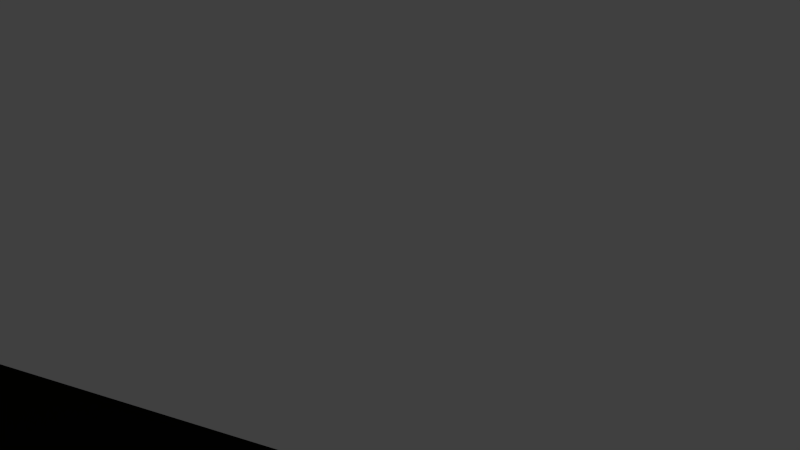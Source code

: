 # Source: player_ship002_scaled.blend  (saved by Blender 2.62.1; exported with 4.5.12 LTS)
import bpy
from mathutils import Matrix  # noqa: F401  (used for matrix-valued properties, if any)

bpy.ops.wm.read_factory_settings(use_empty=True)
scene = bpy.context.scene
scene.name = 'Scene'

# ---- collections
col_collection_1 = bpy.data.collections.new('Collection 1'); scene.collection.children.link(col_collection_1)
col_collection_3 = bpy.data.collections.new('Collection 3'); scene.collection.children.link(col_collection_3)

# ---- materials (node trees are filled in below, after node groups)
mat_material = bpy.data.materials.new('Material')
mat_material.alpha_threshold = 0.0
mat_material.use_transparent_shadow = False
mat_material.diffuse_color = (0.6038, 0.6033, 0.492, 1.0)
mat_material.roughness = 0.5
mat_material.line_color = (0.0, 0.0, 0.0, 1.0)
mat_window = bpy.data.materials.new('window')
mat_window.alpha_threshold = 0.0
mat_window.use_transparent_shadow = False
mat_window.diffuse_color = (0.9733, 1.0, 0.9467, 1.0)
mat_window.roughness = 0.5
mat_window.line_color = (0.0, 0.0, 0.0, 0.7)

# ---- material node trees

# ---- world
world_world = bpy.data.worlds.new('World'); scene.world = world_world
world_world.color = (0.05088, 0.05088, 0.05088)
world_world.use_sun_shadow = False
world_world.sun_shadow_jitter_overblur = 0.0
world_world.cycles.sampling_method = 'MANUAL'
world_world.cycles.sample_map_resolution = 256

# ---- cameras
cam_camera = bpy.data.cameras.new('Camera')
cam_camera.clip_end = 100.0
cam_camera.lens = 35.0
cam_camera.sensor_width = 32.0
cam_camera.sensor_height = 18.0
cam_camera.ortho_scale = 7.314
cam_camera.dof.focus_distance = 0.0
cam_camera.dof.aperture_fstop = 128.0

# ---- lights
light_ambient = bpy.data.lights.new('Ambient', 'SUN')
light_ambient.color = (0.4863, 0.4863, 0.4863)
light_ambient.transmission_factor = 0.0
light_ambient.angle = 1.571
light_ambient.energy = 1.0
light_ambient.shadow_buffer_clip_start = 0.5
light_ambient.shadow_soft_size = 1.0
light_ambient.shadow_cascade_max_distance = 1000.0
light_ambient.cycles.use_multiple_importance_sampling = False
light_lamp = bpy.data.lights.new('Lamp', 'POINT')
light_lamp.transmission_factor = 0.0
light_lamp.cutoff_distance = 30.0
light_lamp.energy = 100.0
light_lamp.shadow_buffer_clip_start = 1.001
light_lamp.shadow_soft_size = 1.0
light_lamp.shadow_maximum_resolution = 0.006
light_lamp.use_absolute_resolution = True
light_lamp.cycles.use_multiple_importance_sampling = False

# ---- meshes
me_ship = bpy.data.meshes.new('ship')
me_ship.from_pydata([(0.8979, -0.6897, 0.0), (-1.0, -1.0, 0.0), (0.8488, -5.662e-07, 0.442), (5.96e-08, 1.192e-07, -0.3849), (-1.192e-07, -1.937e-07, 0.5647), (-1.0, 2.235e-07, 0.0), (-1.0, -1.0, -0.1445), (-1.0, -1.0, 0.1445), (0.8488, -0.3043, 0.442), (0.0, -0.3428, -0.3849), (0.3029, 4.47e-08, -0.3849), (-0.5, 1.937e-07, -0.3849), (-0.5, -7.451e-09, 0.3636), (0.5, -3.8e-07, 0.5647), (-3.129e-07, -0.3043, 0.5647), (0.5, -1.0, 0.0), (-1.0, 2.012e-07, 0.3636), (-1.0, -0.5, 0.0), (-1.0, 2.459e-07, -0.2759), (0.3029, -0.3428, -0.3849), (-0.5, -0.3428, -0.3849), (-0.5, -0.3043, 0.3636), (0.5, -0.3043, 0.5647), (-0.12, -1.0, 0.1445), (-0.12, -1.0, -0.1445), (-0.5, -1.0, 0.1445), (-0.5, -1.0, -0.1445), (-1.0, -0.3043, 0.3636), (-1.0, -0.343, -0.2759), (1.0, -0.3157, -0.2344), (1.0, -0.3637, 0.3817), (1.0, -0.4449, 0.0), (1.0, -1.639e-07, -0.2344), (1.0, -4.321e-07, 0.3817), (4.362, -1.401e-06, 1.391e-07), (3.961, -1.451e-06, 0.0721), (3.961, -1.351e-06, -0.07207), (3.961, -0.1386, 1.391e-07), (3.961, -0.06514, 0.0721), (3.961, -0.06846, -0.07207), (-0.9603, -2.9, -0.017), (-0.9603, -2.9, 0.017), (-1.0, -2.9, 0.017), (-1.0, -2.9, -0.017), (-0.852, -2.9, 0.0), (-1.0, -2.9, 0.0), (0.7644, -0.7781, 0.111), (0.5461, -0.5875, 0.2992), (0.8695, -0.6432, 0.1823), (1.012, -0.6477, 0.1501), (1.012, -0.7038, 0.1071), (1.012, -0.6198, 0.04489), (1.012, -0.6671, 0.04489), (1.403, -0.591, 0.04489), (1.403, -0.5437, 0.04489), (1.403, -0.6277, 0.1071), (1.403, -0.5716, 0.1501), (1.213, -0.6644, 0.07412), (1.213, -0.647, 0.07842), (1.213, -0.6842, 0.1023), (1.213, -0.656, 0.1198), (1.213, -0.6544, 0.07515), (1.213, -0.6403, 0.09725), (1.213, -0.6784, 0.08244), (1.213, -0.6711, 0.1175), (1.213, -0.6503, 0.0767), (1.213, -0.6592, 0.07418), (1.213, -0.6483, 0.1145), (1.213, -0.6439, 0.08361), (1.213, -0.6838, 0.09332), (1.213, -0.6702, 0.07631), (1.213, -0.662, 0.1199), (1.213, -0.68, 0.1103), (1.213, -0.6522, 0.07588), (1.213, -0.6486, 0.07756), (1.213, -0.6567, 0.07457), (1.213, -0.6618, 0.07403), (1.213, -0.6529, 0.118), (1.213, -0.6429, 0.1075), (1.213, -0.6457, 0.08052), (1.213, -0.6416, 0.08873), (1.213, -0.6818, 0.08764), (1.213, -0.6844, 0.09835), (1.213, -0.6742, 0.07865), (1.213, -0.667, 0.07495), (1.213, -0.6587, 0.1199), (1.213, -0.6662, 0.1192), (1.213, -0.676, 0.1144), (1.213, -0.6826, 0.1061), (-1.0, 2.123e-07, 0.1818), (-1.0, 2.347e-07, -0.138), (-1.0, -0.4021, 0.1818), (-1.0, -0.1521, 0.3636), (-1.0, -0.4215, -0.138), (-1.0, -0.1715, -0.2759), (-1.0, -0.2011, 0.1818), (-1.0, -0.2107, -0.138), (-1.0, 2.179e-07, 0.0909), (-1.0, 2.068e-07, 0.2727), (-1.0, -0.09589, -0.002684), (-1.0, -0.4071, -0.002684), (-1.0, 2.291e-07, -0.06898), (-1.0, 2.403e-07, -0.2069), (-1.0, -0.4511, 0.0909), (-1.0, -0.3532, 0.2727), (-1.0, -0.07607, 0.3636), (-1.0, -0.2282, 0.3636), (-1.0, -0.4607, -0.06898), (-1.0, -0.3822, -0.2069), (-1.0, -0.08575, -0.2759), (-1.0, -0.2572, -0.2759), (-1.0, -0.1766, 0.2727), (-1.0, -0.3016, 0.1818), (-1.0, -0.221, 0.1105), (-1.0, -0.1005, 0.1818), (-1.0, -0.2271, -0.08855), (-1.0, -0.3161, -0.138), (-1.0, -0.1911, -0.2069), (-1.0, -0.1054, -0.138), (-1.0, -0.2649, 0.2727), (-1.0, -0.3614, 0.1105), (-1.0, -0.0883, 0.2727), (-1.0, -0.08066, 0.1105), (-1.0, -0.3705, -0.08855), (-1.0, -0.2867, -0.2069), (-1.0, -0.08368, -0.08855), (-1.0, -0.09556, -0.2069), (-1.068, -0.08368, -0.08855), (-1.068, -0.3705, -0.08855), (-1.068, -0.08066, 0.1105), (-1.068, -0.3614, 0.1105), (-1.068, -0.2271, -0.08855), (-1.068, -0.221, 0.1105), (-1.068, -0.4071, -0.002684), (-1.068, -0.09589, -0.002684), (-1.068, -0.1352, 0.0009432), (-1.068, -0.3637, 0.0009432), (-1.068, -0.2271, 0.08402), (-1.068, -0.2315, -0.0621), (-1.068, -0.3302, 0.08402), (-1.068, -0.1241, 0.08402), (-1.068, -0.3368, -0.0621), (-1.068, -0.1263, -0.0621), (-1.025, -0.1263, -0.0621), (-1.025, -0.3368, -0.0621), (-1.025, -0.1241, 0.08402), (-1.025, -0.3302, 0.08402), (-1.025, -0.2315, -0.0621), (-1.025, -0.2271, 0.08402), (-1.025, -0.3637, 0.0009432), (-1.025, -0.1352, 0.0009432), (-1.025, -0.2495, 0.0009432), (3.964, -0.03403, 0.07424), (3.968, -0.1109, 0.03606), (3.967, -0.1109, -0.03904), (3.963, -0.03538, -0.07429), (3.966, -1.426e-06, 0.04077), (3.966, -1.376e-06, -0.04101), (3.97, -0.08331, -0.001752), (3.975, -0.06196, 0.03906), (3.974, -0.06195, -0.04184), (3.963, -0.017, 0.0735), (3.963, -0.04982, 0.07432), (3.967, -0.1275, 0.01848), (3.967, -0.08958, 0.05628), (3.967, -0.1278, -0.02001), (3.966, -0.09109, -0.05765), (3.962, -0.01767, -0.07351), (3.963, -0.05218, -0.0744), (4.365, 2.573e-05, 0.02041), (3.966, 0.0004085, 0.05857), (4.364, 2.828e-06, -0.02052), (3.966, 0.0003781, -0.05877), (4.368, -0.04176, -0.0008924), (3.97, -0.1159, -0.0008107), (3.972, -0.04794, 0.05894), (3.972, -0.03102, 0.04006), (3.973, -0.07263, 0.01879), (3.974, -0.0881, 0.03904), (3.973, -0.07262, -0.02192), (3.971, -0.031, -0.04156), (3.971, -0.04861, -0.06032), (3.973, -0.08814, -0.04201), (3.97, -0.02376, 0.059), (4.371, -0.03635, 0.01966), (3.972, -0.06976, 0.05894), (3.974, -0.1031, 0.01946), (4.371, -0.03636, -0.02129), (3.969, -0.02411, -0.05978), (3.974, -0.1032, -0.02177), (3.971, -0.0709, -0.06039), (0.8526, -0.1558, 0.4535), (0.6768, -4.748e-07, 0.5144), (0.2492, -2.867e-07, 0.5909), (-0.001581, -0.1547, 0.5749), (0.2507, -0.311, 0.5873), (0.5025, -0.1566, 0.5778), (0.6755, -0.3065, 0.5097), (1.008, -0.1961, 0.4037), (0.9254, -0.3357, 0.4104), (0.9238, -1.502e-06, 0.4052), (0.2507, -0.1593, 0.6015), (0.6793, -0.1577, 0.5246), (0.9304, -0.176, 0.4245), (0.7746, -0.478, 0.3443), (0.7024, -0.4512, 0.3904), (0.822, -0.7154, 0.1491), (0.7348, -0.6321, 0.2479), (0.6683, -0.7004, 0.2112), (0.8514, -0.07787, 0.4495), (0.853, -0.2318, 0.4544), (0.7634, 0.0001356, 0.4799), (0.5894, 0.0002955, 0.5434), (0.1233, 0.0006101, 0.5866), (0.3752, 0.0005228, 0.5849), (-0.00118, -0.07735, 0.5713), (-0.002021, -0.2307, 0.5754), (0.1246, -0.31, 0.5833), (0.3761, -0.31, 0.5823), (0.5016, -0.07834, 0.5732), (0.5028, -0.2327, 0.5786), (0.7619, -0.3051, 0.4749), (0.5885, -0.3066, 0.5401), (1.008, -0.2863, 0.4042), (1.005, -0.09814, 0.3965), (0.887, -0.3199, 0.4261), (0.9632, -0.3507, 0.3937), (0.8863, -2.062e-05, 0.4235), (0.9614, -0.0002173, 0.3877), (0.1232, -0.157, 0.5971), (0.2499, -0.07965, 0.598), (0.3773, -0.158, 0.5968), (0.2507, -0.2369, 0.6013), (0.5918, -0.1572, 0.555), (0.6787, -0.07884, 0.5214), (0.7664, -0.1567, 0.4903), (0.6801, -0.2347, 0.5247), (0.8915, -0.1659, 0.4389), (0.9281, -0.08801, 0.4173), (0.969, -0.1861, 0.4086), (0.9304, -0.2581, 0.4253), (0.6155, -0.4524, 0.4216), (0.7389, -0.4651, 0.3707), (0.7547, -0.555, 0.2961), (0.1231, -0.07822, 0.5936), (0.3764, -0.07876, 0.5928), (0.1234, -0.2351, 0.5967), (0.3775, -0.2361, 0.5969), (0.5911, -0.07846, 0.5511), (0.7656, -0.0783, 0.4869), (0.5923, -0.2344, 0.5551), (0.7666, -0.2333, 0.4897), (0.8897, -0.08294, 0.4333), (0.9661, -0.09316, 0.4013), (0.8916, -0.245, 0.4397), (0.9693, -0.2723, 0.4109)], [], [(10, 19, 9, 3), (9, 26, 20), (3, 9, 20, 11), (20, 26, 6, 28), (10, 32, 29, 19), (0, 15, 29, 31), (19, 29, 15), (19, 15, 24), (19, 24, 9), (23, 14, 21, 25), (25, 21, 27, 7), (9, 24, 26), (6, 26, 40, 43), (26, 24, 40), (25, 7, 42, 41), (23, 25, 41), (24, 15, 44, 40), (15, 23, 41, 44), (7, 1, 45, 42), (1, 6, 43, 45), (44, 41, 42, 45), (40, 44, 45, 43), (46, 23, 15), (0, 46, 15), (46, 0, 52, 50), (51, 52, 53, 54), (49, 51, 54, 56), (52, 50, 55, 53), (50, 49, 56, 55), (56, 54, 53, 55), (61, 52, 51), (62, 51, 49), (63, 50, 52), (64, 49, 50), (58, 74, 51), (74, 65, 51), (65, 73, 51), (73, 61, 51), (61, 75, 52), (75, 66, 52), (66, 76, 52), (76, 57, 52), (60, 77, 49), (77, 67, 49), (67, 78, 49), (78, 62, 49), (62, 80, 51), (80, 68, 51), (68, 79, 51), (79, 58, 51), (57, 84, 52), (84, 70, 52), (70, 83, 52), (83, 63, 52), (63, 81, 50), (81, 69, 50), (69, 82, 50), (82, 59, 50), (59, 88, 50), (88, 72, 50), (72, 87, 50), (87, 64, 50), (64, 86, 49), (86, 71, 49), (71, 85, 49), (85, 60, 49), (94, 11, 20), (92, 21, 12), (91, 1, 7), (93, 6, 1), (28, 110, 20), (110, 94, 20), (94, 109, 11), (109, 18, 11), (16, 105, 12), (105, 92, 12), (92, 106, 21), (106, 27, 21), (27, 104, 7), (104, 91, 7), (91, 103, 1), (103, 17, 1), (104, 27, 106, 119), (91, 104, 119, 112), (119, 106, 92, 111), (112, 119, 111, 95), (103, 91, 112, 120), (17, 103, 120, 100), (120, 112, 95, 113), (111, 92, 105, 121), (95, 111, 121, 114), (121, 105, 16, 98), (114, 121, 98, 89), (113, 95, 114, 122), (122, 114, 89, 97), (99, 122, 97, 5), (17, 107, 1), (107, 93, 1), (93, 108, 6), (108, 28, 6), (107, 17, 100, 123), (93, 107, 123, 116), (116, 123, 115, 96), (108, 93, 116, 124), (28, 108, 124, 110), (124, 116, 96, 117), (110, 124, 117, 94), (96, 115, 125, 118), (125, 99, 5, 101), (118, 125, 101, 90), (117, 96, 118, 126), (94, 117, 126, 109), (126, 118, 90, 102), (109, 126, 102, 18), (125, 115, 131, 127), (99, 125, 127, 134), (115, 123, 128, 131), (123, 100, 133, 128), (122, 99, 134, 129), (113, 122, 129, 132), (120, 113, 132, 130), (100, 120, 130, 133), (133, 130, 139, 136), (130, 132, 137, 139), (132, 129, 140, 137), (129, 134, 135, 140), (128, 133, 136, 141), (131, 128, 141, 138), (134, 127, 142, 135), (127, 131, 138, 142), (142, 138, 147, 143), (135, 142, 143, 150), (138, 141, 144, 147), (141, 136, 149, 144), (140, 135, 150, 145), (137, 140, 145, 148), (139, 137, 148, 146), (136, 139, 146, 149), (149, 146, 148, 151), (151, 148, 145, 150), (144, 149, 151, 147), (147, 151, 150, 143), (154, 31, 29), (155, 29, 32), (153, 30, 31), (38, 162, 30), (162, 152, 30), (152, 161, 33), (161, 35, 33), (39, 166, 29), (166, 154, 29), (154, 165, 31), (165, 37, 31), (36, 167, 32), (167, 155, 32), (155, 168, 29), (168, 39, 29), (170, 35, 161, 183), (156, 170, 183, 176), (183, 161, 152, 175), (176, 183, 175, 159), (169, 156, 176, 184), (34, 169, 184, 173), (184, 176, 159, 177), (173, 184, 177, 158), (175, 152, 162, 185), (159, 175, 185, 178), (185, 162, 38, 164), (178, 185, 164, 153), (177, 159, 178, 186), (158, 177, 186, 174), (186, 178, 153, 163), (174, 186, 163, 37), (171, 34, 173, 187), (157, 171, 187, 180), (187, 173, 158, 179), (180, 187, 179, 160), (172, 157, 180, 188), (36, 172, 188, 167), (188, 180, 160, 181), (167, 188, 181, 155), (179, 158, 174, 189), (160, 179, 189, 182), (189, 174, 37, 165), (182, 189, 165, 154), (181, 160, 182, 190), (155, 181, 190, 168), (190, 182, 154, 166), (168, 190, 166, 39), (37, 163, 31), (163, 153, 31), (153, 164, 30), (164, 38, 30), (194, 12, 21), (207, 47, 208), (208, 206, 207), (48, 207, 206), (206, 208, 46), (47, 207, 243, 204), (30, 204, 243, 31), (31, 243, 207, 48), (206, 0, 31), (48, 206, 31), (46, 0, 206), (46, 208, 23), (208, 47, 23), (206, 49, 50), (46, 206, 50), (206, 48, 49), (14, 216, 21), (216, 194, 21), (194, 215, 12), (215, 4, 12), (213, 4, 215, 244), (193, 213, 244, 230), (244, 215, 194, 229), (230, 244, 229, 201), (214, 193, 230, 245), (13, 214, 245, 219), (245, 230, 201, 231), (219, 245, 231, 196), (229, 194, 216, 246), (201, 229, 246, 232), (246, 216, 14, 217), (232, 246, 217, 195), (231, 201, 232, 247), (196, 231, 247, 220), (247, 232, 195, 218), (220, 247, 218, 22), (212, 13, 219, 248), (192, 212, 248, 234), (248, 219, 196, 233), (234, 248, 233, 202), (211, 192, 234, 249), (2, 211, 249, 209), (249, 234, 202, 235), (209, 249, 235, 191), (233, 196, 220, 250), (202, 233, 250, 236), (250, 220, 22, 222), (236, 250, 222, 197), (235, 202, 236, 251), (191, 235, 251, 210), (251, 236, 197, 221), (210, 251, 221, 8), (227, 2, 209, 252), (200, 227, 252, 238), (252, 209, 191, 237), (238, 252, 237, 203), (228, 200, 238, 253), (33, 228, 253, 224), (253, 238, 203, 239), (224, 253, 239, 198), (237, 191, 210, 254), (203, 237, 254, 240), (254, 210, 8, 225), (240, 254, 225, 199), (239, 203, 240, 255), (198, 239, 255, 223), (255, 240, 199, 226), (223, 255, 226, 30), (47, 241, 23), (241, 197, 23), (205, 8, 221), (221, 241, 205), (47, 205, 241), (241, 221, 197), (197, 222, 23), (222, 22, 23), (22, 218, 23), (218, 195, 23), (195, 217, 23), (217, 14, 23), (204, 30, 226), (226, 242, 204), (47, 204, 242), (242, 226, 199), (242, 199, 225), (225, 205, 242), (47, 242, 205), (205, 225, 8), (33, 224, 152), (224, 198, 152), (198, 223, 152), (223, 30, 152), (0, 31, 51, 52), (48, 49, 51, 31)])
me_ship.polygons.foreach_set('material_index', [0, 0, 0, 0, 0, 0, 0, 0, 0, 0, 0, 0, 0, 0, 0, 0, 0, 0, 0, 0, 0, 0, 0, 0, 0, 0, 0, 0, 0, 0, 0, 0, 0, 0, 0, 0, 0, 0, 0, 0, 0, 0, 0, 0, 0, 0, 0, 0, 0, 0, 0, 0, 0, 0, 0, 0, 0, 0, 0, 0, 0, 0, 0, 0, 0, 0, 0, 0, 0, 0, 0, 0, 0, 0, 0, 0, 0, 0, 0, 0, 0, 0, 0, 0, 0, 0, 0, 0, 0, 0, 0, 0, 0, 0, 0, 0, 0, 0, 0, 0, 0, 0, 0, 0, 0, 0, 0, 0, 0, 0, 0, 0, 0, 0, 0, 0, 0, 0, 0, 0, 0, 0, 0, 0, 0, 0, 0, 0, 0, 0, 0, 0, 0, 0, 0, 0, 0, 0, 0, 0, 0, 0, 0, 0, 0, 0, 0, 0, 0, 0, 0, 0, 0, 0, 0, 0, 0, 0, 0, 0, 0, 0, 0, 0, 0, 0, 0, 0, 0, 0, 0, 0, 0, 0, 0, 0, 0, 0, 0, 0, 0, 0, 0, 0, 0, 0, 0, 0, 0, 0, 0, 0, 0, 0, 0, 0, 0, 0, 0, 0, 0, 0, 0, 0, 0, 0, 0, 0, 0, 0, 0, 0, 0, 0, 0, 0, 0, 0, 1, 0, 1, 0, 0, 0, 0, 0, 0, 0, 0, 1, 1, 1, 1, 1, 1, 1, 1, 0, 0, 0, 0, 0, 0, 0, 0, 0, 0, 0, 0, 0, 0, 0, 0, 0, 0, 0, 0, 0, 0, 0, 0, 0, 0, 0, 0, 0, 0, 0, 0, 0, 0, 0, 0, 0, 0, 0, 0, 0, 0, 0, 0, 0, 0, 0, 0, 0, 0])
_uv = me_ship.uv_layers.new(name='UVMap')
_uv.uv.foreach_set('vector', [0.0, 0.0, 1.0, 0.0, 1.0, 1.0, 0.0, 1.0, 0.0, 0.0, 1.0, 0.0, 1.0, 1.0, 0.0, 0.0, 1.0, 0.0, 1.0, 1.0, 0.0, 1.0, 0.0, 0.0, 1.0, 0.0, 1.0, 1.0, 0.0, 1.0, 0.0, 0.0, 1.0, 0.0, 1.0, 1.0, 0.0, 1.0, 0.0, 0.0, 1.0, 0.0, 1.0, 1.0, 0.0, 1.0, 0.0, 0.0, 1.0, 0.0, 1.0, 1.0, 0.0, 0.0, 1.0, 0.0, 1.0, 1.0, 0.0, 0.0, 1.0, 0.0, 1.0, 1.0, 0.0, 0.0, 1.0, 0.0, 1.0, 1.0, 0.0, 1.0, 0.0, 0.0, 1.0, 0.0, 1.0, 1.0, 0.0, 1.0, 0.0, 0.0, 1.0, 0.0, 1.0, 1.0, 0.0, 0.0, 1.0, 0.0, 1.0, 1.0, 0.0, 1.0, 0.0, 0.0, 1.0, 0.0, 1.0, 1.0, 0.0, 0.0, 1.0, 0.0, 1.0, 1.0, 0.0, 1.0, 0.0, 0.0, 1.0, 0.0, 1.0, 1.0, 0.0, 0.0, 1.0, 0.0, 1.0, 1.0, 0.0, 1.0, 0.0, 0.0, 1.0, 0.0, 1.0, 1.0, 0.0, 1.0, 0.0, 0.0, 1.0, 0.0, 1.0, 1.0, 0.0, 1.0, 0.0, 0.0, 1.0, 0.0, 1.0, 1.0, 0.0, 1.0, 0.0, 0.0, 1.0, 0.0, 1.0, 1.0, 0.0, 1.0, 0.0, 0.0, 1.0, 0.0, 1.0, 1.0, 0.0, 1.0, 0.0, 0.0, 1.0, 0.0, 1.0, 1.0, 0.0, 0.0, 1.0, 0.0, 1.0, 1.0, 0.0, 0.0, 1.0, 0.0, 1.0, 1.0, 0.0, 1.0, 0.0, 0.0, 1.0, 0.0, 1.0, 1.0, 0.0, 1.0, 0.0, 0.0, 1.0, 0.0, 1.0, 1.0, 0.0, 1.0, 0.0, 0.0, 1.0, 0.0, 1.0, 1.0, 0.0, 1.0, 0.0, 0.0, 1.0, 0.0, 1.0, 1.0, 0.0, 1.0, 0.0, 0.0, 1.0, 0.0, 1.0, 1.0, 0.0, 1.0, 0.0, 0.0, 1.0, 0.0, 1.0, 1.0, 0.0, 0.0, 1.0, 0.0, 1.0, 1.0, 0.0, 0.0, 1.0, 0.0, 1.0, 1.0, 0.0, 0.0, 1.0, 0.0, 1.0, 1.0, 0.0, 0.0, 1.0, 0.0, 1.0, 1.0, 0.0, 0.0, 1.0, 0.0, 1.0, 1.0, 0.0, 0.0, 1.0, 0.0, 1.0, 1.0, 0.0, 0.0, 1.0, 0.0, 1.0, 1.0, 0.0, 0.0, 1.0, 0.0, 1.0, 1.0, 0.0, 0.0, 1.0, 0.0, 1.0, 1.0, 0.0, 0.0, 1.0, 0.0, 1.0, 1.0, 0.0, 0.0, 1.0, 0.0, 1.0, 1.0, 0.0, 0.0, 1.0, 0.0, 1.0, 1.0, 0.0, 0.0, 1.0, 0.0, 1.0, 1.0, 0.0, 0.0, 1.0, 0.0, 1.0, 1.0, 0.0, 0.0, 1.0, 0.0, 1.0, 1.0, 0.0, 0.0, 1.0, 0.0, 1.0, 1.0, 0.0, 0.0, 1.0, 0.0, 1.0, 1.0, 0.0, 0.0, 1.0, 0.0, 1.0, 1.0, 0.0, 0.0, 1.0, 0.0, 1.0, 1.0, 0.0, 0.0, 1.0, 0.0, 1.0, 1.0, 0.0, 0.0, 1.0, 0.0, 1.0, 1.0, 0.0, 0.0, 1.0, 0.0, 1.0, 1.0, 0.0, 0.0, 1.0, 0.0, 1.0, 1.0, 0.0, 0.0, 1.0, 0.0, 1.0, 1.0, 0.0, 0.0, 1.0, 0.0, 1.0, 1.0, 0.0, 0.0, 1.0, 0.0, 1.0, 1.0, 0.0, 0.0, 1.0, 0.0, 1.0, 1.0, 0.0, 0.0, 1.0, 0.0, 1.0, 1.0, 0.0, 0.0, 1.0, 0.0, 1.0, 1.0, 0.0, 0.0, 1.0, 0.0, 1.0, 1.0, 0.0, 0.0, 1.0, 0.0, 1.0, 1.0, 0.0, 0.0, 1.0, 0.0, 1.0, 1.0, 0.0, 0.0, 1.0, 0.0, 1.0, 1.0, 0.0, 0.0, 1.0, 0.0, 1.0, 1.0, 0.0, 0.0, 1.0, 0.0, 1.0, 1.0, 0.0, 0.0, 1.0, 0.0, 1.0, 1.0, 0.0, 0.0, 1.0, 0.0, 1.0, 1.0, 0.0, 0.0, 1.0, 0.0, 1.0, 1.0, 0.0, 0.0, 1.0, 0.0, 1.0, 1.0, 0.0, 0.0, 1.0, 0.0, 1.0, 1.0, 0.0, 0.0, 1.0, 0.0, 1.0, 1.0, 0.0, 0.0, 1.0, 0.0, 1.0, 1.0, 0.0, 0.0, 1.0, 0.0, 1.0, 1.0, 0.0, 0.0, 1.0, 0.0, 1.0, 1.0, 0.0, 0.0, 1.0, 0.0, 1.0, 1.0, 0.0, 0.0, 1.0, 0.0, 1.0, 1.0, 0.0, 0.0, 1.0, 0.0, 1.0, 1.0, 0.0, 0.0, 1.0, 0.0, 1.0, 1.0, 0.0, 0.0, 1.0, 0.0, 1.0, 1.0, 0.0, 0.0, 1.0, 0.0, 1.0, 1.0, 0.0, 0.0, 1.0, 0.0, 1.0, 1.0, 0.0, 0.0, 1.0, 0.0, 1.0, 1.0, 0.0, 1.0, 0.0, 0.0, 1.0, 0.0, 1.0, 1.0, 0.0, 1.0, 0.0, 0.0, 1.0, 0.0, 1.0, 1.0, 0.0, 1.0, 0.0, 0.0, 1.0, 0.0, 1.0, 1.0, 0.0, 1.0, 0.0, 0.0, 1.0, 0.0, 1.0, 1.0, 0.0, 1.0, 0.0, 0.0, 1.0, 0.0, 1.0, 1.0, 0.0, 1.0, 0.0, 0.0, 1.0, 0.0, 1.0, 1.0, 0.0, 1.0, 0.0, 0.0, 1.0, 0.0, 1.0, 1.0, 0.0, 1.0, 0.0, 0.0, 1.0, 0.0, 1.0, 1.0, 0.0, 1.0, 0.0, 0.0, 1.0, 0.0, 1.0, 1.0, 0.0, 1.0, 0.0, 0.0, 1.0, 0.0, 1.0, 1.0, 0.0, 1.0, 0.0, 0.0, 1.0, 0.0, 1.0, 1.0, 0.0, 1.0, 0.0, 0.0, 1.0, 0.0, 1.0, 1.0, 0.0, 1.0, 0.0, 0.0, 1.0, 0.0, 1.0, 1.0, 0.0, 1.0, 0.0, 0.0, 1.0, 0.0, 1.0, 1.0, 0.0, 0.0, 1.0, 0.0, 1.0, 1.0, 0.0, 0.0, 1.0, 0.0, 1.0, 1.0, 0.0, 0.0, 1.0, 0.0, 1.0, 1.0, 0.0, 0.0, 1.0, 0.0, 1.0, 1.0, 0.0, 1.0, 0.0, 0.0, 1.0, 0.0, 1.0, 1.0, 0.0, 1.0, 0.0, 0.0, 1.0, 0.0, 1.0, 1.0, 0.0, 1.0, 0.0, 0.0, 1.0, 0.0, 1.0, 1.0, 0.0, 1.0, 0.0, 0.0, 1.0, 0.0, 1.0, 1.0, 0.0, 1.0, 0.0, 0.0, 1.0, 0.0, 1.0, 1.0, 0.0, 1.0, 0.0, 0.0, 1.0, 0.0, 1.0, 1.0, 0.0, 1.0, 0.0, 0.0, 1.0, 0.0, 1.0, 1.0, 0.0, 1.0, 0.0, 0.0, 1.0, 0.0, 1.0, 1.0, 0.0, 1.0, 0.0, 0.0, 1.0, 0.0, 1.0, 1.0, 0.0, 1.0, 0.0, 0.0, 1.0, 0.0, 1.0, 1.0, 0.0, 1.0, 0.0, 0.0, 1.0, 0.0, 1.0, 1.0, 0.0, 1.0, 0.0, 0.0, 1.0, 0.0, 1.0, 1.0, 0.0, 1.0, 0.0, 0.0, 1.0, 0.0, 1.0, 1.0, 0.0, 1.0, 0.0, 0.0, 1.0, 0.0, 1.0, 1.0, 0.0, 1.0, 0.0, 0.0, 1.0, 0.0, 1.0, 1.0, 0.0, 1.0, 0.0, 0.0, 1.0, 0.0, 1.0, 1.0, 0.0, 1.0, 0.0, 0.0, 1.0, 0.0, 1.0, 1.0, 0.0, 1.0, 0.0, 0.0, 1.0, 0.0, 1.0, 1.0, 0.0, 1.0, 0.0, 0.0, 1.0, 0.0, 1.0, 1.0, 0.0, 1.0, 0.0, 0.0, 1.0, 0.0, 1.0, 1.0, 0.0, 1.0, 0.0, 0.0, 1.0, 0.0, 1.0, 1.0, 0.0, 1.0, 0.0, 0.0, 1.0, 0.0, 1.0, 1.0, 0.0, 1.0, 0.0, 0.0, 1.0, 0.0, 1.0, 1.0, 0.0, 1.0, 0.0, 0.0, 1.0, 0.0, 1.0, 1.0, 0.0, 1.0, 0.0, 0.0, 1.0, 0.0, 1.0, 1.0, 0.0, 1.0, 0.0, 0.0, 1.0, 0.0, 1.0, 1.0, 0.0, 1.0, 0.0, 0.0, 1.0, 0.0, 1.0, 1.0, 0.0, 1.0, 0.0, 0.0, 1.0, 0.0, 1.0, 1.0, 0.0, 1.0, 0.0, 0.0, 1.0, 0.0, 1.0, 1.0, 0.0, 1.0, 0.0, 0.0, 1.0, 0.0, 1.0, 1.0, 0.0, 1.0, 0.0, 0.0, 1.0, 0.0, 1.0, 1.0, 0.0, 1.0, 0.0, 0.0, 1.0, 0.0, 1.0, 1.0, 0.0, 1.0, 0.0, 0.0, 1.0, 0.0, 1.0, 1.0, 0.0, 1.0, 0.0, 0.0, 1.0, 0.0, 1.0, 1.0, 0.0, 1.0, 0.0, 0.0, 1.0, 0.0, 1.0, 1.0, 0.0, 1.0, 0.0, 0.0, 1.0, 0.0, 1.0, 1.0, 0.0, 1.0, 0.0, 0.0, 1.0, 0.0, 1.0, 1.0, 0.0, 1.0, 0.0, 0.0, 1.0, 0.0, 1.0, 1.0, 0.0, 1.0, 0.0, 0.0, 1.0, 0.0, 1.0, 1.0, 0.0, 1.0, 0.0, 0.0, 1.0, 0.0, 1.0, 1.0, 0.0, 1.0, 0.0, 0.0, 1.0, 0.0, 1.0, 1.0, 0.0, 1.0, 0.0, 0.0, 1.0, 0.0, 1.0, 1.0, 0.0, 0.0, 1.0, 0.0, 1.0, 1.0, 0.0, 0.0, 1.0, 0.0, 1.0, 1.0, 0.0, 0.0, 1.0, 0.0, 1.0, 1.0, 0.0, 0.0, 1.0, 0.0, 1.0, 1.0, 0.0, 0.0, 1.0, 0.0, 1.0, 1.0, 0.0, 0.0, 1.0, 0.0, 1.0, 1.0, 0.0, 0.0, 1.0, 0.0, 1.0, 1.0, 0.0, 0.0, 1.0, 0.0, 1.0, 1.0, 0.0, 0.0, 1.0, 0.0, 1.0, 1.0, 0.0, 0.0, 1.0, 0.0, 1.0, 1.0, 0.0, 0.0, 1.0, 0.0, 1.0, 1.0, 0.0, 0.0, 1.0, 0.0, 1.0, 1.0, 0.0, 0.0, 1.0, 0.0, 1.0, 1.0, 0.0, 0.0, 1.0, 0.0, 1.0, 1.0, 0.0, 0.0, 1.0, 0.0, 1.0, 1.0, 0.0, 1.0, 0.0, 0.0, 1.0, 0.0, 1.0, 1.0, 0.0, 1.0, 0.0, 0.0, 1.0, 0.0, 1.0, 1.0, 0.0, 1.0, 0.0, 0.0, 1.0, 0.0, 1.0, 1.0, 0.0, 1.0, 0.0, 0.0, 1.0, 0.0, 1.0, 1.0, 0.0, 1.0, 0.0, 0.0, 1.0, 0.0, 1.0, 1.0, 0.0, 1.0, 0.0, 0.0, 1.0, 0.0, 1.0, 1.0, 0.0, 1.0, 0.0, 0.0, 1.0, 0.0, 1.0, 1.0, 0.0, 1.0, 0.0, 0.0, 1.0, 0.0, 1.0, 1.0, 0.0, 1.0, 0.0, 0.0, 1.0, 0.0, 1.0, 1.0, 0.0, 1.0, 0.0, 0.0, 1.0, 0.0, 1.0, 1.0, 0.0, 1.0, 0.0, 0.0, 1.0, 0.0, 1.0, 1.0, 0.0, 1.0, 0.0, 0.0, 1.0, 0.0, 1.0, 1.0, 0.0, 1.0, 0.0, 0.0, 1.0, 0.0, 1.0, 1.0, 0.0, 1.0, 0.0, 0.0, 1.0, 0.0, 1.0, 1.0, 0.0, 1.0, 0.0, 0.0, 1.0, 0.0, 1.0, 1.0, 0.0, 1.0, 0.0, 0.0, 1.0, 0.0, 1.0, 1.0, 0.0, 1.0, 0.0, 0.0, 1.0, 0.0, 1.0, 1.0, 0.0, 1.0, 0.0, 0.0, 1.0, 0.0, 1.0, 1.0, 0.0, 1.0, 0.0, 0.0, 1.0, 0.0, 1.0, 1.0, 0.0, 1.0, 0.0, 0.0, 1.0, 0.0, 1.0, 1.0, 0.0, 1.0, 0.0, 0.0, 1.0, 0.0, 1.0, 1.0, 0.0, 1.0, 0.0, 0.0, 1.0, 0.0, 1.0, 1.0, 0.0, 1.0, 0.0, 0.0, 1.0, 0.0, 1.0, 1.0, 0.0, 1.0, 0.0, 0.0, 1.0, 0.0, 1.0, 1.0, 0.0, 1.0, 0.0, 0.0, 1.0, 0.0, 1.0, 1.0, 0.0, 1.0, 0.0, 0.0, 1.0, 0.0, 1.0, 1.0, 0.0, 1.0, 0.0, 0.0, 1.0, 0.0, 1.0, 1.0, 0.0, 1.0, 0.0, 0.0, 1.0, 0.0, 1.0, 1.0, 0.0, 1.0, 0.0, 0.0, 1.0, 0.0, 1.0, 1.0, 0.0, 1.0, 0.0, 0.0, 1.0, 0.0, 1.0, 1.0, 0.0, 1.0, 0.0, 0.0, 1.0, 0.0, 1.0, 1.0, 0.0, 1.0, 0.0, 0.0, 1.0, 0.0, 1.0, 1.0, 0.0, 0.0, 1.0, 0.0, 1.0, 1.0, 0.0, 0.0, 1.0, 0.0, 1.0, 1.0, 0.0, 0.0, 1.0, 0.0, 1.0, 1.0, 0.0, 0.0, 1.0, 0.0, 1.0, 1.0, 0.0, 0.0, 1.0, 0.0, 1.0, 1.0, 0.0, 0.0, 1.0, 0.0, 1.0, 1.0, 0.0, 0.0, 1.0, 0.0, 1.0, 1.0, 0.0, 0.0, 1.0, 0.0, 1.0, 1.0, 0.0, 0.0, 1.0, 0.0, 1.0, 1.0, 0.0, 1.0, 0.0, 0.0, 1.0, 0.0, 1.0, 1.0, 0.0, 1.0, 0.0, 0.0, 1.0, 0.0, 1.0, 1.0, 0.0, 1.0, 0.0, 0.0, 1.0, 0.0, 1.0, 1.0, 0.0, 0.0, 1.0, 0.0, 1.0, 1.0, 0.0, 0.0, 1.0, 0.0, 1.0, 1.0, 0.0, 0.0, 1.0, 0.0, 1.0, 1.0, 0.0, 0.0, 1.0, 0.0, 1.0, 1.0, 0.0, 0.0, 1.0, 0.0, 1.0, 1.0, 0.0, 0.0, 1.0, 0.0, 1.0, 1.0, 0.0, 0.0, 1.0, 0.0, 1.0, 1.0, 0.0, 0.0, 1.0, 0.0, 1.0, 1.0, 0.0, 0.0, 1.0, 0.0, 1.0, 1.0, 0.0, 0.0, 1.0, 0.0, 1.0, 1.0, 0.0, 0.0, 1.0, 0.0, 1.0, 1.0, 0.0, 0.0, 1.0, 0.0, 1.0, 1.0, 0.0, 1.0, 0.0, 0.0, 1.0, 0.0, 1.0, 1.0, 0.0, 1.0, 0.0, 0.0, 1.0, 0.0, 1.0, 1.0, 0.0, 1.0, 0.0, 0.0, 1.0, 0.0, 1.0, 1.0, 0.0, 1.0, 0.0, 0.0, 1.0, 0.0, 1.0, 1.0, 0.0, 1.0, 0.0, 0.0, 1.0, 0.0, 1.0, 1.0, 0.0, 1.0, 0.0, 0.0, 1.0, 0.0, 1.0, 1.0, 0.0, 1.0, 0.0, 0.0, 1.0, 0.0, 1.0, 1.0, 0.0, 1.0, 0.0, 0.0, 1.0, 0.0, 1.0, 1.0, 0.0, 1.0, 0.0, 0.0, 1.0, 0.0, 1.0, 1.0, 0.0, 1.0, 0.0, 0.0, 1.0, 0.0, 1.0, 1.0, 0.0, 1.0, 0.0, 0.0, 1.0, 0.0, 1.0, 1.0, 0.0, 1.0, 0.0, 0.0, 1.0, 0.0, 1.0, 1.0, 0.0, 1.0, 0.0, 0.0, 1.0, 0.0, 1.0, 1.0, 0.0, 1.0, 0.0, 0.0, 1.0, 0.0, 1.0, 1.0, 0.0, 1.0, 0.0, 0.0, 1.0, 0.0, 1.0, 1.0, 0.0, 1.0, 0.0, 0.0, 1.0, 0.0, 1.0, 1.0, 0.0, 1.0, 0.0, 0.0, 1.0, 0.0, 1.0, 1.0, 0.0, 1.0, 0.0, 0.0, 1.0, 0.0, 1.0, 1.0, 0.0, 1.0, 0.0, 0.0, 1.0, 0.0, 1.0, 1.0, 0.0, 1.0, 0.0, 0.0, 1.0, 0.0, 1.0, 1.0, 0.0, 1.0, 0.0, 0.0, 1.0, 0.0, 1.0, 1.0, 0.0, 1.0, 0.0, 0.0, 1.0, 0.0, 1.0, 1.0, 0.0, 1.0, 0.0, 0.0, 1.0, 0.0, 1.0, 1.0, 0.0, 1.0, 0.0, 0.0, 1.0, 0.0, 1.0, 1.0, 0.0, 1.0, 0.0, 0.0, 1.0, 0.0, 1.0, 1.0, 0.0, 1.0, 0.0, 0.0, 1.0, 0.0, 1.0, 1.0, 0.0, 1.0, 0.0, 0.0, 1.0, 0.0, 1.0, 1.0, 0.0, 1.0, 0.0, 0.0, 1.0, 0.0, 1.0, 1.0, 0.0, 1.0, 0.0, 0.0, 1.0, 0.0, 1.0, 1.0, 0.0, 1.0, 0.0, 0.0, 1.0, 0.0, 1.0, 1.0, 0.0, 1.0, 0.0, 0.0, 1.0, 0.0, 1.0, 1.0, 0.0, 1.0, 0.0, 0.0, 1.0, 0.0, 1.0, 1.0, 0.0, 1.0, 0.0, 0.0, 1.0, 0.0, 1.0, 1.0, 0.0, 1.0, 0.0, 0.0, 1.0, 0.0, 1.0, 1.0, 0.0, 1.0, 0.0, 0.0, 1.0, 0.0, 1.0, 1.0, 0.0, 1.0, 0.0, 0.0, 1.0, 0.0, 1.0, 1.0, 0.0, 1.0, 0.0, 0.0, 1.0, 0.0, 1.0, 1.0, 0.0, 1.0, 0.0, 0.0, 1.0, 0.0, 1.0, 1.0, 0.0, 1.0, 0.0, 0.0, 1.0, 0.0, 1.0, 1.0, 0.0, 1.0, 0.0, 0.0, 1.0, 0.0, 1.0, 1.0, 0.0, 1.0, 0.0, 0.0, 1.0, 0.0, 1.0, 1.0, 0.0, 1.0, 0.0, 0.0, 1.0, 0.0, 1.0, 1.0, 0.0, 1.0, 0.0, 0.0, 1.0, 0.0, 1.0, 1.0, 0.0, 1.0, 0.0, 0.0, 1.0, 0.0, 1.0, 1.0, 0.0, 1.0, 0.0, 0.0, 1.0, 0.0, 1.0, 1.0, 0.0, 1.0, 0.0, 0.0, 1.0, 0.0, 1.0, 1.0, 0.0, 1.0, 0.0, 0.0, 1.0, 0.0, 1.0, 1.0, 0.0, 1.0, 0.0, 0.0, 1.0, 0.0, 1.0, 1.0, 0.0, 0.0, 1.0, 0.0, 1.0, 1.0, 0.0, 0.0, 1.0, 0.0, 1.0, 1.0, 0.0, 0.0, 1.0, 0.0, 1.0, 1.0, 0.0, 0.0, 1.0, 0.0, 1.0, 1.0, 0.0, 0.0, 1.0, 0.0, 1.0, 1.0, 0.0, 0.0, 1.0, 0.0, 1.0, 1.0, 0.0, 0.0, 1.0, 0.0, 1.0, 1.0, 0.0, 0.0, 1.0, 0.0, 1.0, 1.0, 0.0, 0.0, 1.0, 0.0, 1.0, 1.0, 0.0, 0.0, 1.0, 0.0, 1.0, 1.0, 0.0, 0.0, 1.0, 0.0, 1.0, 1.0, 0.0, 0.0, 1.0, 0.0, 1.0, 1.0, 0.0, 0.0, 1.0, 0.0, 1.0, 1.0, 0.0, 0.0, 1.0, 0.0, 1.0, 1.0, 0.0, 0.0, 1.0, 0.0, 1.0, 1.0, 0.0, 0.0, 1.0, 0.0, 1.0, 1.0, 0.0, 0.0, 1.0, 0.0, 1.0, 1.0, 0.0, 0.0, 1.0, 0.0, 1.0, 1.0, 0.0, 0.0, 1.0, 0.0, 1.0, 1.0, 0.0, 0.0, 1.0, 0.0, 1.0, 1.0, 0.0, 0.0, 1.0, 0.0, 1.0, 1.0, 0.0, 0.0, 1.0, 0.0, 1.0, 1.0, 0.0, 0.0, 1.0, 0.0, 1.0, 1.0, 0.0, 0.0, 1.0, 0.0, 1.0, 1.0, 0.0, 1.0, 0.0, 0.0, 1.0, 0.0, 1.0, 1.0, 0.0, 1.0])
me_ship.materials.append(mat_material)
me_ship.materials.append(mat_window)
me_ship.use_remesh_preserve_volume = False
me_ship.use_remesh_preserve_attributes = False
me_ship.use_mirror_vertex_groups = False
me_ship.update()

# ---- objects
ob_visualscenenode = bpy.data.objects.new('VisualSceneNode', light_ambient)
ob_cube = bpy.data.objects.new('Cube', me_ship)
ob_lamp = bpy.data.objects.new('Lamp', light_lamp)
ob_camera = bpy.data.objects.new('Camera', cam_camera)

# ---- transforms, parenting, visibility, modifiers, constraints
ob_visualscenenode.location = (0.0, 0.0, 0.0)
ob_visualscenenode.lineart.crease_threshold = 0.0
ob_cube.location = (0.0, 0.0, 0.0)
ob_cube.rotation_euler = (0.0, -0.0, -1.571)
ob_cube.scale = (164.2, 164.2, 164.2)
ob_cube.lock_rotations_4d = False
ob_cube.empty_display_type = 'ARROWS'
ob_cube.lineart.crease_threshold = 0.0
_m = ob_cube.modifiers.new('Mirror', 'MIRROR')
_m.use_axis = (False, True, False)
_m.use_mirror_u = True
_m.use_mirror_v = True
ob_lamp.location = (4.076, 1.005, 5.904)
ob_lamp.rotation_euler = (0.6503, 0.05522, 1.866)
ob_lamp.lock_rotations_4d = False
ob_lamp.empty_display_type = 'ARROWS'
ob_lamp.color = (0.0, 0.0, 0.0, 0.0)
ob_lamp.lineart.crease_threshold = 0.0
ob_camera.location = (7.481, -6.508, 5.344)
ob_camera.rotation_euler = (1.109, 0.01082, 0.8149)
ob_camera.lock_rotations_4d = False
ob_camera.empty_display_type = 'ARROWS'
ob_camera.color = (0.0, 0.0, 0.0, 0.0)
ob_camera.display_type = 'WIRE'
ob_camera.lineart.crease_threshold = 0.0

# ---- collection membership
col_collection_1.objects.link(ob_visualscenenode)
col_collection_1.objects.link(ob_cube)
col_collection_1.objects.link(ob_lamp)
col_collection_1.objects.link(ob_camera)
col_collection_3.objects.link(ob_visualscenenode)

# ---- scene / render settings (as saved in the file)
scene.camera = ob_camera
scene.frame_start = 1; scene.frame_end = 250; scene.frame_set(1)
scene.render.engine = 'BLENDER_EEVEE_NEXT'
scene.render.image_settings.color_mode = 'RGB'
scene.render.image_settings.compression = 90
scene.render.resolution_percentage = 50
scene.render.dither_intensity = 0.0
scene.render.bake_margin = 2
scene.render.bake_bias = 0.0
scene.cycles.use_denoising = False
scene.cycles.samples = 10
scene.cycles.sampling_pattern = 'TABULATED_SOBOL'
scene.cycles.light_sampling_threshold = 0.0
scene.cycles.use_adaptive_sampling = False
scene.cycles.use_light_tree = False
scene.cycles.blur_glossy = 0.0
scene.cycles.volume_bounces = 1
scene.cycles.pixel_filter_type = 'GAUSSIAN'
scene.cycles.sample_clamp_indirect = 0.0
scene.view_settings.view_transform = 'Standard'
scene.unit_settings.scale_length = 0.0254
bpy.context.view_layer.update()
